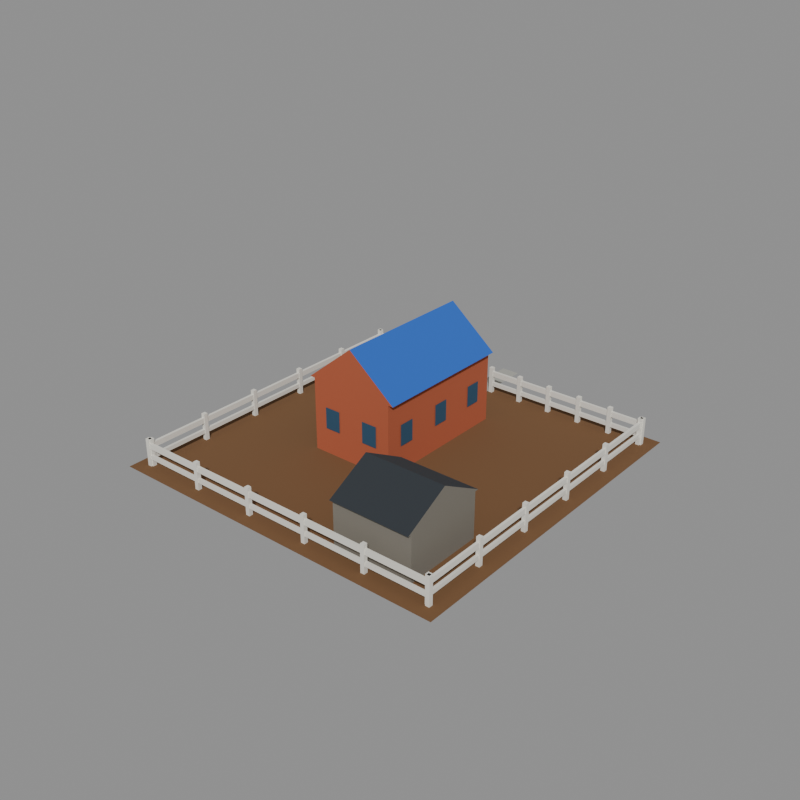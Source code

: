 # Source: object_hq_small.blend  (saved by Blender 5.2.44; exported with 4.5.12 LTS)
import bpy
from mathutils import Matrix  # noqa: F401  (used for matrix-valued properties, if any)

bpy.ops.wm.read_factory_settings(use_empty=True)
scene = bpy.context.scene
scene.name = 'model'

# ---- collections
col_default = bpy.data.collections.new('default'); scene.collection.children.link(col_default)
col_reference = bpy.data.collections.new('reference'); scene.collection.children.link(col_reference)

# ---- materials (node trees are filled in below, after node groups)
mat_dirt = bpy.data.materials.new('dirt')
mat_dirt.diffuse_color = (0.1706, 0.08354, 0.0331, 1.0)
mat_brick = bpy.data.materials.new('brick')
mat_brick.diffuse_color = (0.4339, 0.1005, 0.04323, 1.0)
mat_cc1 = bpy.data.materials.new('cc1')
mat_cc1.diffuse_color = (0.01961, 0.1193, 0.5225, 1.0)
mat_wood_dark = bpy.data.materials.new('wood_dark')
mat_wood_dark.diffuse_color = (0.08898, 0.03631, 0.01341, 1.0)
mat_glass_dark = bpy.data.materials.new('glass_dark')
mat_glass_dark.diffuse_color = (0.02198, 0.07324, 0.1329, 1.0)
mat_concrete = bpy.data.materials.new('concrete')
mat_concrete.diffuse_color = (0.3931, 0.3931, 0.3547, 1.0)
mat_stone_dark = bpy.data.materials.new('stone_dark')
mat_stone_dark.diffuse_color = (0.196, 0.1789, 0.1473, 1.0)
mat_roof_dark = bpy.data.materials.new('roof_dark')
mat_roof_dark.diffuse_color = (0.02721, 0.0331, 0.03968, 1.0)
mat_plaster_white = bpy.data.materials.new('plaster_white')
mat_plaster_white.diffuse_color = (0.7874, 0.7678, 0.6921, 1.0)

# ---- material node trees
mat_dirt.use_nodes = True; mat_dirt.node_tree.nodes.clear()
_N = mat_dirt.node_tree.nodes; _L = mat_dirt.node_tree.links
n0 = _N.new('ShaderNodeBsdfPrincipled'); n0.name = 'Principled BSDF'; n0.location = (-200, 100)
n0.inputs[0].default_value = (0.1706, 0.08354, 0.0331, 1.0)
n0.inputs[2].default_value = 1.0
n0.inputs[10].default_value = 0.005
n1 = _N.new('ShaderNodeOutputMaterial'); n1.name = 'Material Output'; n1.location = (200, 100)
_L.new(n0.outputs[0], n1.inputs[0])
n1.is_active_output = True
mat_brick.use_nodes = True; mat_brick.node_tree.nodes.clear()
_N = mat_brick.node_tree.nodes; _L = mat_brick.node_tree.links
n0 = _N.new('ShaderNodeBsdfPrincipled'); n0.name = 'Principled BSDF'; n0.location = (-200, 100)
n0.inputs[0].default_value = (0.4339, 0.1005, 0.04323, 1.0)
n0.inputs[2].default_value = 1.0
n0.inputs[10].default_value = 0.005
n1 = _N.new('ShaderNodeOutputMaterial'); n1.name = 'Material Output'; n1.location = (200, 100)
_L.new(n0.outputs[0], n1.inputs[0])
n1.is_active_output = True
mat_cc1.use_nodes = True; mat_cc1.node_tree.nodes.clear()
_N = mat_cc1.node_tree.nodes; _L = mat_cc1.node_tree.links
n0 = _N.new('ShaderNodeBsdfPrincipled'); n0.name = 'Principled BSDF'; n0.location = (-200, 100)
n0.inputs[0].default_value = (0.01961, 0.1193, 0.5225, 1.0)
n0.inputs[2].default_value = 1.0
n0.inputs[10].default_value = 0.005
n1 = _N.new('ShaderNodeOutputMaterial'); n1.name = 'Material Output'; n1.location = (200, 100)
_L.new(n0.outputs[0], n1.inputs[0])
n1.is_active_output = True
mat_wood_dark.use_nodes = True; mat_wood_dark.node_tree.nodes.clear()
_N = mat_wood_dark.node_tree.nodes; _L = mat_wood_dark.node_tree.links
n0 = _N.new('ShaderNodeBsdfPrincipled'); n0.name = 'Principled BSDF'; n0.location = (-200, 100)
n0.inputs[0].default_value = (0.08898, 0.03631, 0.01341, 1.0)
n0.inputs[2].default_value = 1.0
n0.inputs[10].default_value = 0.005
n1 = _N.new('ShaderNodeOutputMaterial'); n1.name = 'Material Output'; n1.location = (200, 100)
_L.new(n0.outputs[0], n1.inputs[0])
n1.is_active_output = True
mat_glass_dark.use_nodes = True; mat_glass_dark.node_tree.nodes.clear()
_N = mat_glass_dark.node_tree.nodes; _L = mat_glass_dark.node_tree.links
n0 = _N.new('ShaderNodeBsdfPrincipled'); n0.name = 'Principled BSDF'; n0.location = (-200, 100)
n0.inputs[0].default_value = (0.02198, 0.07324, 0.1329, 1.0)
n0.inputs[2].default_value = 1.0
n0.inputs[10].default_value = 0.005
n1 = _N.new('ShaderNodeOutputMaterial'); n1.name = 'Material Output'; n1.location = (200, 100)
_L.new(n0.outputs[0], n1.inputs[0])
n1.is_active_output = True
mat_concrete.use_nodes = True; mat_concrete.node_tree.nodes.clear()
_N = mat_concrete.node_tree.nodes; _L = mat_concrete.node_tree.links
n0 = _N.new('ShaderNodeBsdfPrincipled'); n0.name = 'Principled BSDF'; n0.location = (-200, 100)
n0.inputs[0].default_value = (0.3931, 0.3931, 0.3547, 1.0)
n0.inputs[2].default_value = 1.0
n0.inputs[10].default_value = 0.005
n1 = _N.new('ShaderNodeOutputMaterial'); n1.name = 'Material Output'; n1.location = (200, 100)
_L.new(n0.outputs[0], n1.inputs[0])
n1.is_active_output = True
mat_stone_dark.use_nodes = True; mat_stone_dark.node_tree.nodes.clear()
_N = mat_stone_dark.node_tree.nodes; _L = mat_stone_dark.node_tree.links
n0 = _N.new('ShaderNodeBsdfPrincipled'); n0.name = 'Principled BSDF'; n0.location = (-200, 100)
n0.inputs[0].default_value = (0.196, 0.1789, 0.1473, 1.0)
n0.inputs[2].default_value = 1.0
n0.inputs[10].default_value = 0.005
n1 = _N.new('ShaderNodeOutputMaterial'); n1.name = 'Material Output'; n1.location = (200, 100)
_L.new(n0.outputs[0], n1.inputs[0])
n1.is_active_output = True
mat_roof_dark.use_nodes = True; mat_roof_dark.node_tree.nodes.clear()
_N = mat_roof_dark.node_tree.nodes; _L = mat_roof_dark.node_tree.links
n0 = _N.new('ShaderNodeBsdfPrincipled'); n0.name = 'Principled BSDF'; n0.location = (-200, 100)
n0.inputs[0].default_value = (0.02721, 0.0331, 0.03968, 1.0)
n0.inputs[2].default_value = 1.0
n0.inputs[10].default_value = 0.005
n1 = _N.new('ShaderNodeOutputMaterial'); n1.name = 'Material Output'; n1.location = (200, 100)
_L.new(n0.outputs[0], n1.inputs[0])
n1.is_active_output = True
mat_plaster_white.use_nodes = True; mat_plaster_white.node_tree.nodes.clear()
_N = mat_plaster_white.node_tree.nodes; _L = mat_plaster_white.node_tree.links
n0 = _N.new('ShaderNodeBsdfPrincipled'); n0.name = 'Principled BSDF'; n0.location = (-200, 100)
n0.inputs[0].default_value = (0.7874, 0.7678, 0.6921, 1.0)
n0.inputs[2].default_value = 1.0
n0.inputs[10].default_value = 0.005
n1 = _N.new('ShaderNodeOutputMaterial'); n1.name = 'Material Output'; n1.location = (200, 100)
_L.new(n0.outputs[0], n1.inputs[0])
n1.is_active_output = True

# ---- meshes
me_object_hq_small = bpy.data.meshes.new('object_hq_small')
me_object_hq_small.from_pydata([(3.0, 3.0, 0.05), (29.0, 3.0, 0.05), (29.0, 29.0, 0.05), (3.0, 29.0, 0.05), (11.0, 13.0, 0.0), (17.5, 13.0, 0.0), (17.5, 24.0, 0.0), (11.0, 24.0, 0.0), (11.0, 13.0, 5.5), (17.5, 13.0, 5.5), (17.5, 24.0, 5.5), (11.0, 24.0, 5.5), (10.6, 13.0, 5.5), (17.9, 13.0, 5.5), (17.9, 24.0, 5.5), (10.6, 24.0, 5.5), (14.25, 13.0, 8.5), (14.25, 24.0, 8.5), (14.95, 24.06, 0.0), (13.55, 24.06, 0.0), (13.55, 24.06, 2.6), (14.95, 24.06, 2.6), (17.56, 14.23, 2.0), (17.56, 15.43, 2.0), (17.56, 15.43, 3.6), (17.56, 14.23, 3.6), (17.56, 17.9, 2.0), (17.56, 19.1, 2.0), (17.56, 19.1, 3.6), (17.56, 17.9, 3.6), (17.56, 21.57, 2.0), (17.56, 22.77, 2.0), (17.56, 22.77, 3.6), (17.56, 21.57, 3.6), (10.94, 14.23, 3.6), (10.94, 15.43, 3.6), (10.94, 15.43, 2.0), (10.94, 14.23, 2.0), (10.94, 17.9, 3.6), (10.94, 19.1, 3.6), (10.94, 19.1, 2.0), (10.94, 17.9, 2.0), (10.94, 21.57, 3.6), (10.94, 22.77, 3.6), (10.94, 22.77, 2.0), (10.94, 21.57, 2.0), (13.23, 24.06, 2.0), (12.02, 24.06, 2.0), (12.02, 24.06, 3.6), (13.23, 24.06, 3.6), (13.23, 12.94, 3.6), (12.02, 12.94, 3.6), (12.02, 12.94, 2.0), (13.23, 12.94, 2.0), (16.48, 12.94, 3.6), (15.27, 12.94, 3.6), (15.27, 12.94, 2.0), (16.48, 12.94, 2.0), (13.6, 24.0, 0.09), (15.0, 24.0, 0.09), (15.0, 31.8, 0.09), (13.6, 31.8, 0.09), (20.0, 5.0, 0.0), (26.0, 5.0, 0.0), (26.0, 11.0, 0.0), (20.0, 11.0, 0.0), (20.0, 5.0, 3.4), (26.0, 5.0, 3.4), (26.0, 11.0, 3.4), (20.0, 11.0, 3.4), (20.0, 4.7, 3.4), (26.0, 4.7, 3.4), (26.0, 11.3, 3.4), (20.0, 11.3, 3.4), (20.0, 8.0, 5.2), (26.0, 8.0, 5.2), (4.0, 4.0, 1.4), (28.0, 4.0, 1.4), (28.0, 4.2, 1.4), (4.0, 4.2, 1.4), (4.0, 4.0, 1.8), (28.0, 4.0, 1.8), (28.0, 4.2, 1.8), (4.0, 4.2, 1.8), (4.0, 4.0, 0.6), (28.0, 4.0, 0.6), (28.0, 4.2, 0.6), (4.0, 4.2, 0.6), (4.0, 4.0, 0.9), (28.0, 4.0, 0.9), (28.0, 4.2, 0.9), (4.0, 4.2, 0.9), (3.85, 3.95, 0.0), (4.15, 3.95, 0.0), (4.15, 4.25, 0.0), (3.85, 4.25, 0.0), (3.85, 3.95, 2.1), (4.15, 3.95, 2.1), (4.15, 4.25, 2.1), (3.85, 4.25, 2.1), (8.65, 3.95, 0.0), (8.95, 3.95, 0.0), (8.95, 4.25, 0.0), (8.65, 4.25, 0.0), (8.65, 3.95, 2.1), (8.95, 3.95, 2.1), (8.95, 4.25, 2.1), (8.65, 4.25, 2.1), (13.45, 3.95, 0.0), (13.75, 3.95, 0.0), (13.75, 4.25, 0.0), (13.45, 4.25, 0.0), (13.45, 3.95, 2.1), (13.75, 3.95, 2.1), (13.75, 4.25, 2.1), (13.45, 4.25, 2.1), (18.25, 3.95, 0.0), (18.55, 3.95, 0.0), (18.55, 4.25, 0.0), (18.25, 4.25, 0.0), (18.25, 3.95, 2.1), (18.55, 3.95, 2.1), (18.55, 4.25, 2.1), (18.25, 4.25, 2.1), (23.05, 3.95, 0.0), (23.35, 3.95, 0.0), (23.35, 4.25, 0.0), (23.05, 4.25, 0.0), (23.05, 3.95, 2.1), (23.35, 3.95, 2.1), (23.35, 4.25, 2.1), (23.05, 4.25, 2.1), (27.85, 3.95, 0.0), (28.15, 3.95, 0.0), (28.15, 4.25, 0.0), (27.85, 4.25, 0.0), (27.85, 3.95, 2.1), (28.15, 3.95, 2.1), (28.15, 4.25, 2.1), (27.85, 4.25, 2.1), (4.0, 27.8, 1.4), (13.4, 27.8, 1.4), (13.4, 28.0, 1.4), (4.0, 28.0, 1.4), (4.0, 27.8, 1.8), (13.4, 27.8, 1.8), (13.4, 28.0, 1.8), (4.0, 28.0, 1.8), (4.0, 27.8, 0.6), (13.4, 27.8, 0.6), (13.4, 28.0, 0.6), (4.0, 28.0, 0.6), (4.0, 27.8, 0.9), (13.4, 27.8, 0.9), (13.4, 28.0, 0.9), (4.0, 28.0, 0.9), (3.85, 27.75, 0.0), (4.15, 27.75, 0.0), (4.15, 28.05, 0.0), (3.85, 28.05, 0.0), (3.85, 27.75, 2.1), (4.15, 27.75, 2.1), (4.15, 28.05, 2.1), (3.85, 28.05, 2.1), (5.73, 27.75, 0.0), (6.03, 27.75, 0.0), (6.03, 28.05, 0.0), (5.73, 28.05, 0.0), (5.73, 27.75, 2.1), (6.03, 27.75, 2.1), (6.03, 28.05, 2.1), (5.73, 28.05, 2.1), (7.61, 27.75, 0.0), (7.91, 27.75, 0.0), (7.91, 28.05, 0.0), (7.61, 28.05, 0.0), (7.61, 27.75, 2.1), (7.91, 27.75, 2.1), (7.91, 28.05, 2.1), (7.61, 28.05, 2.1), (9.49, 27.75, 0.0), (9.79, 27.75, 0.0), (9.79, 28.05, 0.0), (9.49, 28.05, 0.0), (9.49, 27.75, 2.1), (9.79, 27.75, 2.1), (9.79, 28.05, 2.1), (9.49, 28.05, 2.1), (11.37, 27.75, 0.0), (11.67, 27.75, 0.0), (11.67, 28.05, 0.0), (11.37, 28.05, 0.0), (11.37, 27.75, 2.1), (11.67, 27.75, 2.1), (11.67, 28.05, 2.1), (11.37, 28.05, 2.1), (13.25, 27.75, 0.0), (13.55, 27.75, 0.0), (13.55, 28.05, 0.0), (13.25, 28.05, 0.0), (13.25, 27.75, 2.1), (13.55, 27.75, 2.1), (13.55, 28.05, 2.1), (13.25, 28.05, 2.1), (15.2, 27.8, 1.4), (28.0, 27.8, 1.4), (28.0, 28.0, 1.4), (15.2, 28.0, 1.4), (15.2, 27.8, 1.8), (28.0, 27.8, 1.8), (28.0, 28.0, 1.8), (15.2, 28.0, 1.8), (15.2, 27.8, 0.6), (28.0, 27.8, 0.6), (28.0, 28.0, 0.6), (15.2, 28.0, 0.6), (15.2, 27.8, 0.9), (28.0, 27.8, 0.9), (28.0, 28.0, 0.9), (15.2, 28.0, 0.9), (15.05, 27.75, 0.0), (15.35, 27.75, 0.0), (15.35, 28.05, 0.0), (15.05, 28.05, 0.0), (15.05, 27.75, 2.1), (15.35, 27.75, 2.1), (15.35, 28.05, 2.1), (15.05, 28.05, 2.1), (17.61, 27.75, 0.0), (17.91, 27.75, 0.0), (17.91, 28.05, 0.0), (17.61, 28.05, 0.0), (17.61, 27.75, 2.1), (17.91, 27.75, 2.1), (17.91, 28.05, 2.1), (17.61, 28.05, 2.1), (20.17, 27.75, 0.0), (20.47, 27.75, 0.0), (20.47, 28.05, 0.0), (20.17, 28.05, 0.0), (20.17, 27.75, 2.1), (20.47, 27.75, 2.1), (20.47, 28.05, 2.1), (20.17, 28.05, 2.1), (22.73, 27.75, 0.0), (23.03, 27.75, 0.0), (23.03, 28.05, 0.0), (22.73, 28.05, 0.0), (22.73, 27.75, 2.1), (23.03, 27.75, 2.1), (23.03, 28.05, 2.1), (22.73, 28.05, 2.1), (25.29, 27.75, 0.0), (25.59, 27.75, 0.0), (25.59, 28.05, 0.0), (25.29, 28.05, 0.0), (25.29, 27.75, 2.1), (25.59, 27.75, 2.1), (25.59, 28.05, 2.1), (25.29, 28.05, 2.1), (27.85, 27.75, 0.0), (28.15, 27.75, 0.0), (28.15, 28.05, 0.0), (27.85, 28.05, 0.0), (27.85, 27.75, 2.1), (28.15, 27.75, 2.1), (28.15, 28.05, 2.1), (27.85, 28.05, 2.1), (4.0, 4.2, 1.4), (4.2, 4.2, 1.4), (4.2, 27.8, 1.4), (4.0, 27.8, 1.4), (4.0, 4.2, 1.8), (4.2, 4.2, 1.8), (4.2, 27.8, 1.8), (4.0, 27.8, 1.8), (4.0, 4.2, 0.6), (4.2, 4.2, 0.6), (4.2, 27.8, 0.6), (4.0, 27.8, 0.6), (4.0, 4.2, 0.9), (4.2, 4.2, 0.9), (4.2, 27.8, 0.9), (4.0, 27.8, 0.9), (3.95, 4.05, 0.0), (4.25, 4.05, 0.0), (4.25, 4.35, 0.0), (3.95, 4.35, 0.0), (3.95, 4.05, 2.1), (4.25, 4.05, 2.1), (4.25, 4.35, 2.1), (3.95, 4.35, 2.1), (3.95, 8.77, 0.0), (4.25, 8.77, 0.0), (4.25, 9.07, 0.0), (3.95, 9.07, 0.0), (3.95, 8.77, 2.1), (4.25, 8.77, 2.1), (4.25, 9.07, 2.1), (3.95, 9.07, 2.1), (3.95, 13.49, 0.0), (4.25, 13.49, 0.0), (4.25, 13.79, 0.0), (3.95, 13.79, 0.0), (3.95, 13.49, 2.1), (4.25, 13.49, 2.1), (4.25, 13.79, 2.1), (3.95, 13.79, 2.1), (3.95, 18.21, 0.0), (4.25, 18.21, 0.0), (4.25, 18.51, 0.0), (3.95, 18.51, 0.0), (3.95, 18.21, 2.1), (4.25, 18.21, 2.1), (4.25, 18.51, 2.1), (3.95, 18.51, 2.1), (3.95, 22.93, 0.0), (4.25, 22.93, 0.0), (4.25, 23.23, 0.0), (3.95, 23.23, 0.0), (3.95, 22.93, 2.1), (4.25, 22.93, 2.1), (4.25, 23.23, 2.1), (3.95, 23.23, 2.1), (3.95, 27.65, 0.0), (4.25, 27.65, 0.0), (4.25, 27.95, 0.0), (3.95, 27.95, 0.0), (3.95, 27.65, 2.1), (4.25, 27.65, 2.1), (4.25, 27.95, 2.1), (3.95, 27.95, 2.1), (27.8, 4.2, 1.4), (28.0, 4.2, 1.4), (28.0, 27.8, 1.4), (27.8, 27.8, 1.4), (27.8, 4.2, 1.8), (28.0, 4.2, 1.8), (28.0, 27.8, 1.8), (27.8, 27.8, 1.8), (27.8, 4.2, 0.6), (28.0, 4.2, 0.6), (28.0, 27.8, 0.6), (27.8, 27.8, 0.6), (27.8, 4.2, 0.9), (28.0, 4.2, 0.9), (28.0, 27.8, 0.9), (27.8, 27.8, 0.9), (27.75, 4.05, 0.0), (28.05, 4.05, 0.0), (28.05, 4.35, 0.0), (27.75, 4.35, 0.0), (27.75, 4.05, 2.1), (28.05, 4.05, 2.1), (28.05, 4.35, 2.1), (27.75, 4.35, 2.1), (27.75, 8.77, 0.0), (28.05, 8.77, 0.0), (28.05, 9.07, 0.0), (27.75, 9.07, 0.0), (27.75, 8.77, 2.1), (28.05, 8.77, 2.1), (28.05, 9.07, 2.1), (27.75, 9.07, 2.1), (27.75, 13.49, 0.0), (28.05, 13.49, 0.0), (28.05, 13.79, 0.0), (27.75, 13.79, 0.0), (27.75, 13.49, 2.1), (28.05, 13.49, 2.1), (28.05, 13.79, 2.1), (27.75, 13.79, 2.1), (27.75, 18.21, 0.0), (28.05, 18.21, 0.0), (28.05, 18.51, 0.0), (27.75, 18.51, 0.0), (27.75, 18.21, 2.1), (28.05, 18.21, 2.1), (28.05, 18.51, 2.1), (27.75, 18.51, 2.1), (27.75, 22.93, 0.0), (28.05, 22.93, 0.0), (28.05, 23.23, 0.0), (27.75, 23.23, 0.0), (27.75, 22.93, 2.1), (28.05, 22.93, 2.1), (28.05, 23.23, 2.1), (27.75, 23.23, 2.1), (27.75, 27.65, 0.0), (28.05, 27.65, 0.0), (28.05, 27.95, 0.0), (27.75, 27.95, 0.0), (27.75, 27.65, 2.1), (28.05, 27.65, 2.1), (28.05, 27.95, 2.1), (27.75, 27.95, 2.1)], [], [(0, 1, 2, 3), (8, 9, 10, 11), (4, 5, 9, 8), (5, 6, 10, 9), (6, 7, 11, 10), (7, 4, 8, 11), (12, 16, 17, 15), (13, 14, 17, 16), (12, 13, 16), (14, 15, 17), (18, 19, 20, 21), (22, 23, 24, 25), (26, 27, 28, 29), (30, 31, 32, 33), (34, 35, 36, 37), (38, 39, 40, 41), (42, 43, 44, 45), (46, 47, 48, 49), (50, 51, 52, 53), (54, 55, 56, 57), (58, 59, 60, 61), (66, 67, 68, 69), (62, 63, 67, 66), (63, 64, 68, 67), (64, 65, 69, 68), (65, 62, 66, 69), (70, 71, 75, 74), (72, 73, 74, 75), (71, 72, 75), (73, 70, 74), (80, 81, 82, 83), (76, 77, 81, 80), (77, 78, 82, 81), (78, 79, 83, 82), (79, 76, 80, 83), (88, 89, 90, 91), (84, 85, 89, 88), (85, 86, 90, 89), (86, 87, 91, 90), (87, 84, 88, 91), (96, 97, 98, 99), (92, 93, 97, 96), (93, 94, 98, 97), (94, 95, 99, 98), (95, 92, 96, 99), (104, 105, 106, 107), (100, 101, 105, 104), (101, 102, 106, 105), (102, 103, 107, 106), (103, 100, 104, 107), (112, 113, 114, 115), (108, 109, 113, 112), (109, 110, 114, 113), (110, 111, 115, 114), (111, 108, 112, 115), (120, 121, 122, 123), (116, 117, 121, 120), (117, 118, 122, 121), (118, 119, 123, 122), (119, 116, 120, 123), (128, 129, 130, 131), (124, 125, 129, 128), (125, 126, 130, 129), (126, 127, 131, 130), (127, 124, 128, 131), (136, 137, 138, 139), (132, 133, 137, 136), (133, 134, 138, 137), (134, 135, 139, 138), (135, 132, 136, 139), (144, 145, 146, 147), (140, 141, 145, 144), (141, 142, 146, 145), (142, 143, 147, 146), (143, 140, 144, 147), (152, 153, 154, 155), (148, 149, 153, 152), (149, 150, 154, 153), (150, 151, 155, 154), (151, 148, 152, 155), (160, 161, 162, 163), (156, 157, 161, 160), (157, 158, 162, 161), (158, 159, 163, 162), (159, 156, 160, 163), (168, 169, 170, 171), (164, 165, 169, 168), (165, 166, 170, 169), (166, 167, 171, 170), (167, 164, 168, 171), (176, 177, 178, 179), (172, 173, 177, 176), (173, 174, 178, 177), (174, 175, 179, 178), (175, 172, 176, 179), (184, 185, 186, 187), (180, 181, 185, 184), (181, 182, 186, 185), (182, 183, 187, 186), (183, 180, 184, 187), (192, 193, 194, 195), (188, 189, 193, 192), (189, 190, 194, 193), (190, 191, 195, 194), (191, 188, 192, 195), (200, 201, 202, 203), (196, 197, 201, 200), (197, 198, 202, 201), (198, 199, 203, 202), (199, 196, 200, 203), (208, 209, 210, 211), (204, 205, 209, 208), (205, 206, 210, 209), (206, 207, 211, 210), (207, 204, 208, 211), (216, 217, 218, 219), (212, 213, 217, 216), (213, 214, 218, 217), (214, 215, 219, 218), (215, 212, 216, 219), (224, 225, 226, 227), (220, 221, 225, 224), (221, 222, 226, 225), (222, 223, 227, 226), (223, 220, 224, 227), (232, 233, 234, 235), (228, 229, 233, 232), (229, 230, 234, 233), (230, 231, 235, 234), (231, 228, 232, 235), (240, 241, 242, 243), (236, 237, 241, 240), (237, 238, 242, 241), (238, 239, 243, 242), (239, 236, 240, 243), (248, 249, 250, 251), (244, 245, 249, 248), (245, 246, 250, 249), (246, 247, 251, 250), (247, 244, 248, 251), (256, 257, 258, 259), (252, 253, 257, 256), (253, 254, 258, 257), (254, 255, 259, 258), (255, 252, 256, 259), (264, 265, 266, 267), (260, 261, 265, 264), (261, 262, 266, 265), (262, 263, 267, 266), (263, 260, 264, 267), (272, 273, 274, 275), (268, 269, 273, 272), (269, 270, 274, 273), (270, 271, 275, 274), (271, 268, 272, 275), (280, 281, 282, 283), (276, 277, 281, 280), (277, 278, 282, 281), (278, 279, 283, 282), (279, 276, 280, 283), (288, 289, 290, 291), (284, 285, 289, 288), (285, 286, 290, 289), (286, 287, 291, 290), (287, 284, 288, 291), (296, 297, 298, 299), (292, 293, 297, 296), (293, 294, 298, 297), (294, 295, 299, 298), (295, 292, 296, 299), (304, 305, 306, 307), (300, 301, 305, 304), (301, 302, 306, 305), (302, 303, 307, 306), (303, 300, 304, 307), (312, 313, 314, 315), (308, 309, 313, 312), (309, 310, 314, 313), (310, 311, 315, 314), (311, 308, 312, 315), (320, 321, 322, 323), (316, 317, 321, 320), (317, 318, 322, 321), (318, 319, 323, 322), (319, 316, 320, 323), (328, 329, 330, 331), (324, 325, 329, 328), (325, 326, 330, 329), (326, 327, 331, 330), (327, 324, 328, 331), (336, 337, 338, 339), (332, 333, 337, 336), (333, 334, 338, 337), (334, 335, 339, 338), (335, 332, 336, 339), (344, 345, 346, 347), (340, 341, 345, 344), (341, 342, 346, 345), (342, 343, 347, 346), (343, 340, 344, 347), (352, 353, 354, 355), (348, 349, 353, 352), (349, 350, 354, 353), (350, 351, 355, 354), (351, 348, 352, 355), (360, 361, 362, 363), (356, 357, 361, 360), (357, 358, 362, 361), (358, 359, 363, 362), (359, 356, 360, 363), (368, 369, 370, 371), (364, 365, 369, 368), (365, 366, 370, 369), (366, 367, 371, 370), (367, 364, 368, 371), (376, 377, 378, 379), (372, 373, 377, 376), (373, 374, 378, 377), (374, 375, 379, 378), (375, 372, 376, 379), (384, 385, 386, 387), (380, 381, 385, 384), (381, 382, 386, 385), (382, 383, 387, 386), (383, 380, 384, 387), (392, 393, 394, 395), (388, 389, 393, 392), (389, 390, 394, 393), (390, 391, 395, 394), (391, 388, 392, 395)])
me_object_hq_small.polygons.foreach_set('material_index', [0, 1, 1, 1, 1, 1, 2, 2, 1, 1, 3, 4, 4, 4, 4, 4, 4, 4, 4, 4, 5, 6, 6, 6, 6, 6, 7, 7, 6, 6, 8, 8, 8, 8, 8, 8, 8, 8, 8, 8, 8, 8, 8, 8, 8, 8, 8, 8, 8, 8, 8, 8, 8, 8, 8, 8, 8, 8, 8, 8, 8, 8, 8, 8, 8, 8, 8, 8, 8, 8, 8, 8, 8, 8, 8, 8, 8, 8, 8, 8, 8, 8, 8, 8, 8, 8, 8, 8, 8, 8, 8, 8, 8, 8, 8, 8, 8, 8, 8, 8, 8, 8, 8, 8, 8, 8, 8, 8, 8, 8, 8, 8, 8, 8, 8, 8, 8, 8, 8, 8, 8, 8, 8, 8, 8, 8, 8, 8, 8, 8, 8, 8, 8, 8, 8, 8, 8, 8, 8, 8, 8, 8, 8, 8, 8, 8, 8, 8, 8, 8, 8, 8, 8, 8, 8, 8, 8, 8, 8, 8, 8, 8, 8, 8, 8, 8, 8, 8, 8, 8, 8, 8, 8, 8, 8, 8, 8, 8, 8, 8, 8, 8, 8, 8, 8, 8, 8, 8, 8, 8, 8, 8, 8, 8, 8, 8, 8, 8, 8, 8, 8, 8, 8, 8, 8, 8, 8, 8, 8, 8, 8, 8, 8, 8, 8, 8, 8, 8, 8, 8, 8, 8, 8, 8, 8, 8, 8, 8, 8, 8])
me_object_hq_small.materials.append(mat_dirt)
me_object_hq_small.materials.append(mat_brick)
me_object_hq_small.materials.append(mat_cc1)
me_object_hq_small.materials.append(mat_wood_dark)
me_object_hq_small.materials.append(mat_glass_dark)
me_object_hq_small.materials.append(mat_concrete)
me_object_hq_small.materials.append(mat_stone_dark)
me_object_hq_small.materials.append(mat_roof_dark)
me_object_hq_small.materials.append(mat_plaster_white)
me_object_hq_small.update()
me_footprint = bpy.data.meshes.new('footprint')
me_footprint.from_pydata([(0.0, 0.0, 0.0), (32.0, 0.0, 0.0), (32.0, 32.0, 0.0), (0.0, 32.0, 0.0)], [(0, 1), (1, 2), (2, 3), (3, 0)], [])
me_footprint.update()

# ---- objects
ob_object_hq_small = bpy.data.objects.new('object_hq_small', me_object_hq_small)
ob_footprint = bpy.data.objects.new('footprint', me_footprint)
ob_tile_0_0 = bpy.data.objects.new('tile_0_0', None)
ob_tile_0_1 = bpy.data.objects.new('tile_0_1', None)
ob_tile_1_0 = bpy.data.objects.new('tile_1_0', None)
ob_tile_1_1 = bpy.data.objects.new('tile_1_1', None)
ob_reference_image = bpy.data.objects.new('reference_image', None)

# ---- transforms, parenting, visibility, modifiers, constraints
ob_object_hq_small.location = (0.0, 0.0, 0.0)
ob_footprint.location = (0.0, 0.0, 0.0)
ob_tile_0_0.location = (0.0, 0.0, 0.0)
ob_tile_0_1.location = (0.0, 16.0, 0.0)
ob_tile_1_0.location = (16.0, 0.0, 0.0)
ob_tile_1_1.location = (16.0, 16.0, 0.0)
ob_reference_image.location = (60.0, -60.0, 20.0)
ob_reference_image.rotation_euler = (1.047, 0.0, 2.356)
ob_reference_image.empty_display_type = 'IMAGE'
ob_reference_image.empty_display_size = 40.0

# ---- collection membership
col_default.objects.link(ob_object_hq_small)
col_reference.objects.link(ob_footprint)
col_reference.objects.link(ob_tile_0_0)
col_reference.objects.link(ob_tile_0_1)
col_reference.objects.link(ob_tile_1_0)
col_reference.objects.link(ob_tile_1_1)
col_reference.objects.link(ob_reference_image)

# ---- scene / render settings (as saved in the file)
scene.frame_start = 1; scene.frame_end = 250; scene.frame_set(1)
scene.render.engine = 'BLENDER_WORKBENCH'
scene.render.resolution_x = 512
scene.render.resolution_y = 512
scene.render.film_transparent = True
scene.render.bake_bias = 0.0
scene.render.bake_samples = 0
scene.render.compositor_device = 'GPU'
scene.eevee.use_volume_custom_range = False
scene.eevee.fast_gi_thickness_near = 0.1
scene.eevee.fast_gi_thickness_far = 0.0
scene.eevee.ray_tracing_options.screen_trace_thickness = 0.1
bpy.context.view_layer.update()

# ---- added for rendering (the .blend has no active camera and no usable light): camera, sun + grey world if the file has none
cam_auto = bpy.data.cameras.new('AutoCamera')
cam_auto.lens = 50.0
cam_auto.sensor_width = 36.0
cam_auto.clip_end = 1000.0
ob_auto_camera = bpy.data.objects.new('AutoCamera', cam_auto)
scene.collection.objects.link(ob_auto_camera)
ob_auto_camera.location = (58.6031, -35.1237, 38.3324)
ob_auto_camera.rotation_euler = (1.09748, -7.21219e-08, 0.694738)
scene.camera = ob_auto_camera
light_auto_sun = bpy.data.lights.new('AutoSun', 'SUN')
light_auto_sun.energy = 3.0
light_auto_sun.angle = 0.0523599
ob_auto_sun = bpy.data.objects.new('AutoSun', light_auto_sun)
scene.collection.objects.link(ob_auto_sun)
ob_auto_sun.rotation_euler = (0.872665, 0.174533, 0.523599)
if scene.world is None:
    world_auto = bpy.data.worlds.new('AutoWorld')
    world_auto.color = (0.3, 0.3, 0.3)
    scene.world = world_auto
bpy.context.view_layer.update()
